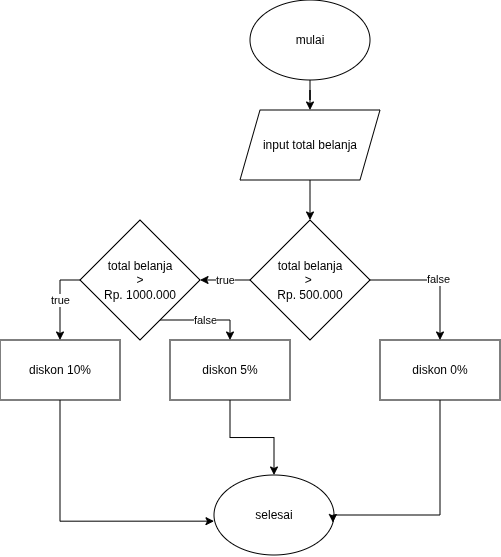

The diagram above was exported from draw.io. Its source (the exported page's mxGraphModel, read from the mxfile embedded in the PNG):
<mxGraphModel dx="804" dy="466" grid="1" gridSize="10" guides="1" tooltips="1" connect="1" arrows="1" fold="1" page="1" pageScale="1" pageWidth="827" pageHeight="1169" math="0" shadow="0">
  <root>
    <mxCell id="0" />
    <mxCell id="1" parent="0" />
    <mxCell id="xZhvjI05LXOgKLQuNPGa-7" style="edgeStyle=orthogonalEdgeStyle;rounded=0;orthogonalLoop=1;jettySize=auto;html=1;" edge="1" parent="1" source="xZhvjI05LXOgKLQuNPGa-1" target="xZhvjI05LXOgKLQuNPGa-4">
      <mxGeometry relative="1" as="geometry" />
    </mxCell>
    <mxCell id="xZhvjI05LXOgKLQuNPGa-1" value="mulai" style="ellipse;whiteSpace=wrap;html=1;" vertex="1" parent="1">
      <mxGeometry x="330" y="30" width="120" height="80" as="geometry" />
    </mxCell>
    <mxCell id="xZhvjI05LXOgKLQuNPGa-8" style="edgeStyle=orthogonalEdgeStyle;rounded=0;orthogonalLoop=1;jettySize=auto;html=1;" edge="1" parent="1" source="xZhvjI05LXOgKLQuNPGa-4" target="xZhvjI05LXOgKLQuNPGa-5">
      <mxGeometry relative="1" as="geometry" />
    </mxCell>
    <mxCell id="xZhvjI05LXOgKLQuNPGa-4" value="input total belanja" style="shape=parallelogram;perimeter=parallelogramPerimeter;whiteSpace=wrap;html=1;fixedSize=1;" vertex="1" parent="1">
      <mxGeometry x="320" y="140" width="140" height="70" as="geometry" />
    </mxCell>
    <mxCell id="xZhvjI05LXOgKLQuNPGa-14" value="true" style="edgeStyle=orthogonalEdgeStyle;rounded=0;orthogonalLoop=1;jettySize=auto;html=1;" edge="1" parent="1" source="xZhvjI05LXOgKLQuNPGa-5" target="xZhvjI05LXOgKLQuNPGa-13">
      <mxGeometry relative="1" as="geometry" />
    </mxCell>
    <mxCell id="xZhvjI05LXOgKLQuNPGa-21" style="edgeStyle=orthogonalEdgeStyle;rounded=0;orthogonalLoop=1;jettySize=auto;html=1;entryX=0.5;entryY=0;entryDx=0;entryDy=0;" edge="1" parent="1" source="xZhvjI05LXOgKLQuNPGa-5" target="xZhvjI05LXOgKLQuNPGa-20">
      <mxGeometry relative="1" as="geometry" />
    </mxCell>
    <mxCell id="xZhvjI05LXOgKLQuNPGa-22" value="false" style="edgeLabel;html=1;align=center;verticalAlign=middle;resizable=0;points=[];" vertex="1" connectable="0" parent="xZhvjI05LXOgKLQuNPGa-21">
      <mxGeometry x="0.0425" y="1" relative="1" as="geometry">
        <mxPoint as="offset" />
      </mxGeometry>
    </mxCell>
    <mxCell id="xZhvjI05LXOgKLQuNPGa-5" value="total belanja&lt;div&gt;&amp;gt;&amp;nbsp;&lt;/div&gt;&lt;div&gt;Rp. 500.000&lt;/div&gt;" style="rhombus;whiteSpace=wrap;html=1;" vertex="1" parent="1">
      <mxGeometry x="330" y="250" width="120" height="120" as="geometry" />
    </mxCell>
    <mxCell id="xZhvjI05LXOgKLQuNPGa-6" value="selesai" style="ellipse;whiteSpace=wrap;html=1;" vertex="1" parent="1">
      <mxGeometry x="294" y="505" width="120" height="80" as="geometry" />
    </mxCell>
    <mxCell id="xZhvjI05LXOgKLQuNPGa-18" value="true" style="edgeStyle=orthogonalEdgeStyle;rounded=0;orthogonalLoop=1;jettySize=auto;html=1;" edge="1" parent="1" source="xZhvjI05LXOgKLQuNPGa-13">
      <mxGeometry relative="1" as="geometry">
        <mxPoint x="140" y="370" as="targetPoint" />
      </mxGeometry>
    </mxCell>
    <mxCell id="xZhvjI05LXOgKLQuNPGa-19" value="false" style="edgeStyle=orthogonalEdgeStyle;rounded=0;orthogonalLoop=1;jettySize=auto;html=1;" edge="1" parent="1">
      <mxGeometry relative="1" as="geometry">
        <mxPoint x="240" y="350" as="sourcePoint" />
        <mxPoint x="310" y="370" as="targetPoint" />
      </mxGeometry>
    </mxCell>
    <mxCell id="xZhvjI05LXOgKLQuNPGa-13" value="total belanja&lt;div&gt;&amp;gt;&lt;/div&gt;&lt;div&gt;Rp. 1000.000&lt;/div&gt;" style="rhombus;whiteSpace=wrap;html=1;" vertex="1" parent="1">
      <mxGeometry x="160" y="250" width="120" height="120" as="geometry" />
    </mxCell>
    <mxCell id="xZhvjI05LXOgKLQuNPGa-23" style="edgeStyle=orthogonalEdgeStyle;rounded=0;orthogonalLoop=1;jettySize=auto;html=1;" edge="1" parent="1" source="xZhvjI05LXOgKLQuNPGa-15" target="xZhvjI05LXOgKLQuNPGa-6">
      <mxGeometry relative="1" as="geometry" />
    </mxCell>
    <mxCell id="xZhvjI05LXOgKLQuNPGa-15" value="diskon 5%" style="rounded=0;whiteSpace=wrap;html=1;" vertex="1" parent="1">
      <mxGeometry x="250" y="370" width="120" height="60" as="geometry" />
    </mxCell>
    <mxCell id="xZhvjI05LXOgKLQuNPGa-16" value="diskon 10%" style="rounded=0;whiteSpace=wrap;html=1;" vertex="1" parent="1">
      <mxGeometry x="80" y="370" width="120" height="60" as="geometry" />
    </mxCell>
    <mxCell id="xZhvjI05LXOgKLQuNPGa-20" value="diskon 0%" style="rounded=0;whiteSpace=wrap;html=1;" vertex="1" parent="1">
      <mxGeometry x="460" y="370" width="120" height="60" as="geometry" />
    </mxCell>
    <mxCell id="xZhvjI05LXOgKLQuNPGa-24" style="edgeStyle=orthogonalEdgeStyle;rounded=0;orthogonalLoop=1;jettySize=auto;html=1;entryX=0;entryY=0.577;entryDx=0;entryDy=0;entryPerimeter=0;" edge="1" parent="1" source="xZhvjI05LXOgKLQuNPGa-16" target="xZhvjI05LXOgKLQuNPGa-6">
      <mxGeometry relative="1" as="geometry">
        <Array as="points">
          <mxPoint x="140" y="551" />
        </Array>
      </mxGeometry>
    </mxCell>
    <mxCell id="xZhvjI05LXOgKLQuNPGa-25" style="edgeStyle=orthogonalEdgeStyle;rounded=0;orthogonalLoop=1;jettySize=auto;html=1;entryX=0.991;entryY=0.594;entryDx=0;entryDy=0;entryPerimeter=0;" edge="1" parent="1" source="xZhvjI05LXOgKLQuNPGa-20" target="xZhvjI05LXOgKLQuNPGa-6">
      <mxGeometry relative="1" as="geometry">
        <Array as="points">
          <mxPoint x="520" y="545" />
          <mxPoint x="413" y="545" />
        </Array>
      </mxGeometry>
    </mxCell>
  </root>
</mxGraphModel>